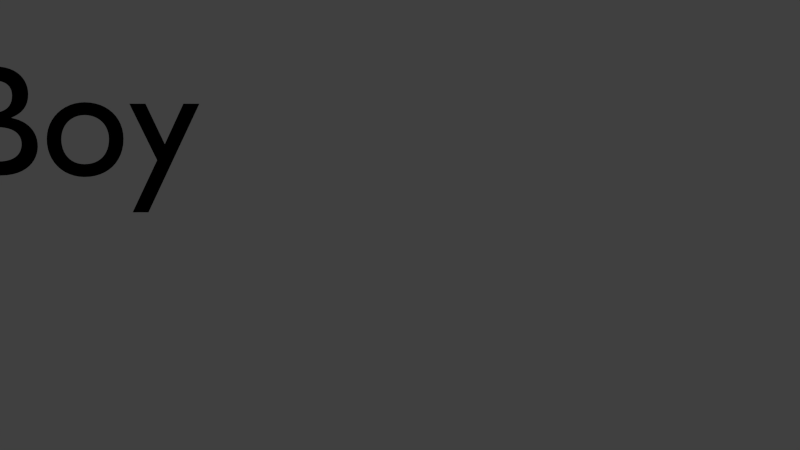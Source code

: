 # Source: about_a_boy_his_book.blend  (saved by Blender 2.74.0; exported with 4.5.12 LTS)
import bpy
from mathutils import Matrix  # noqa: F401  (used for matrix-valued properties, if any)

bpy.ops.wm.read_factory_settings(use_empty=True)
scene = bpy.context.scene
scene.name = 'Scene'

# ---- collections
col_collection_1 = bpy.data.collections.new('Collection 1'); scene.collection.children.link(col_collection_1)

# ---- materials (node trees are filled in below, after node groups)
mat_text = bpy.data.materials.new('text')
mat_text.alpha_threshold = 0.0
mat_text.use_transparent_shadow = False
mat_text.diffuse_color = (0.0, 0.0, 0.0, 1.0)
mat_text.specular_color = (0.0, 0.0, 0.0)
mat_text.roughness = 0.5
mat_text.specular_intensity = 1.0

# ---- material node trees

# ---- world
world_world = bpy.data.worlds.new('World'); scene.world = world_world
world_world.color = (0.05088, 0.05088, 0.05088)
world_world.use_sun_shadow = False
world_world.sun_shadow_jitter_overblur = 0.0
world_world.cycles.sampling_method = 'MANUAL'
world_world.cycles.sample_map_resolution = 256

# ---- cameras
cam_camera_001 = bpy.data.cameras.new('Camera.001')
cam_camera_001.type = 'ORTHO'
cam_camera_001.clip_end = 100.0
cam_camera_001.lens = 35.0
cam_camera_001.sensor_width = 32.0
cam_camera_001.sensor_height = 18.0
cam_camera_001.ortho_scale = 5.0
cam_camera_001.display_size = 2.0
cam_camera_001.dof.focus_distance = 0.0
cam_camera_001.dof.aperture_fstop = 128.0

# ---- curves / text
txt_text_002 = bpy.data.curves.new('Text.002', 'FONT')
txt_text_002.dimensions = '2D'
txt_text_002.body = 'His Book'
txt_text_002.materials.append(mat_text)
txt_text_002.use_path_clamp = True
txt_text_002.bevel_resolution = 0
txt_text_002.offset_x = -1.311
txt_text_002.offset_y = -0.2686
txt_text_001 = bpy.data.curves.new('Text.001', 'FONT')
txt_text_001.dimensions = '2D'
txt_text_001.body = 'About A Boy'
txt_text_001.materials.append(mat_text)
txt_text_001.use_path_clamp = True
txt_text_001.bevel_resolution = 0
txt_text_001.offset_x = -1.984
txt_text_001.offset_y = -0.1316

# ---- objects
ob_his_book = bpy.data.objects.new('his_book', txt_text_002)
ob_about_a_boy = bpy.data.objects.new('about_a_boy', txt_text_001)
ob_camera = bpy.data.objects.new('Camera', cam_camera_001)

# ---- transforms, parenting, visibility, modifiers, constraints
ob_his_book.location = (0.6234, 3.954, 0.0)
ob_his_book.rotation_euler = (0.0, -0.0, 1.571)
ob_his_book.lineart.crease_threshold = 0.0
ob_about_a_boy.location = (-0.4398, -4.598, 0.0)
ob_about_a_boy.rotation_euler = (0.0, -0.0, 1.571)
ob_about_a_boy.lineart.crease_threshold = 0.0
ob_camera.location = (0.0, 0.0, 5.0)
ob_camera.rotation_euler = (0.0, -0.0, 1.571)
ob_camera.lineart.crease_threshold = 0.0

# ---- collection membership
col_collection_1.objects.link(ob_his_book)
col_collection_1.objects.link(ob_about_a_boy)
col_collection_1.objects.link(ob_camera)

# ---- scene / render settings (as saved in the file)
scene.camera = ob_camera
scene.frame_start = 1; scene.frame_end = 150; scene.frame_set(1)
scene.render.engine = 'BLENDER_EEVEE_NEXT'
scene.render.image_settings.color_depth = '16'
scene.render.image_settings.compression = 100
scene.render.fps = 25
scene.render.dither_intensity = 0.0
scene.render.film_transparent = True
scene.cycles.use_denoising = False
scene.cycles.samples = 10
scene.cycles.sampling_pattern = 'TABULATED_SOBOL'
scene.cycles.light_sampling_threshold = 0.0
scene.cycles.use_adaptive_sampling = False
scene.cycles.use_light_tree = False
scene.cycles.blur_glossy = 0.0
scene.cycles.pixel_filter_type = 'GAUSSIAN'
scene.cycles.sample_clamp_indirect = 0.0
scene.view_settings.view_transform = 'Standard'
bpy.context.view_layer.update()

# ---- added for rendering (the .blend has no usable light): sun
light_auto_sun = bpy.data.lights.new('AutoSun', 'SUN')
light_auto_sun.energy = 3.0
light_auto_sun.angle = 0.0523599
ob_auto_sun = bpy.data.objects.new('AutoSun', light_auto_sun)
scene.collection.objects.link(ob_auto_sun)
ob_auto_sun.rotation_euler = (0.872665, 0.174533, 0.523599)
bpy.context.view_layer.update()
